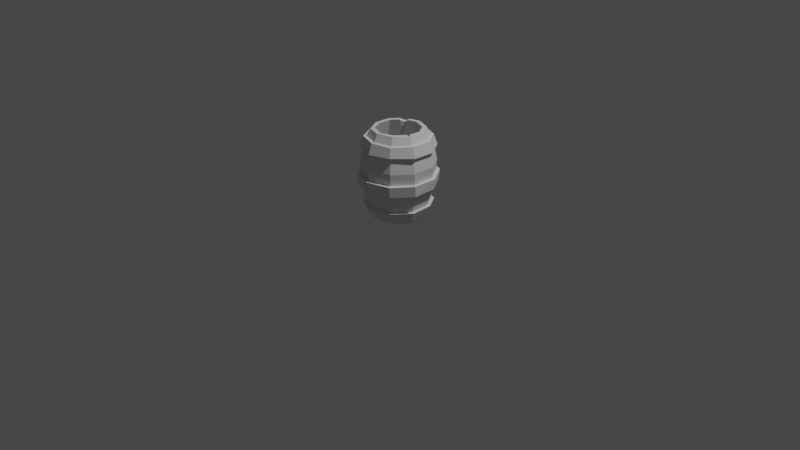 # Source: Barrel.blend  (saved by Blender 3.1.7; exported with 4.5.12 LTS)
import bpy
from mathutils import Matrix  # noqa: F401  (used for matrix-valued properties, if any)

bpy.ops.wm.read_factory_settings(use_empty=True)
scene = bpy.context.scene
scene.name = 'Scene'

# ---- collections
col_collection = bpy.data.collections.new('Collection'); scene.collection.children.link(col_collection)

# ---- world
world_world = bpy.data.worlds.new('World'); scene.world = world_world
world_world.use_nodes = True; world_world.node_tree.nodes.clear()
_N = world_world.node_tree.nodes; _L = world_world.node_tree.links
n0 = _N.new('ShaderNodeOutputWorld'); n0.name = 'World Output'; n0.location = (300, 300)
n1 = _N.new('ShaderNodeBackground'); n1.name = 'Background'; n1.location = (10, 300)
n1.inputs[0].default_value = (0.05088, 0.05088, 0.05088, 1.0)
_L.new(n1.outputs[0], n0.inputs[0])
n0.is_active_output = True
world_world.color = (0.05088, 0.05088, 0.05088)
world_world.use_sun_shadow = False
world_world.sun_shadow_jitter_overblur = 0.0

# ---- cameras
cam_camera = bpy.data.cameras.new('Camera')
cam_camera.clip_end = 100.0
cam_camera.ortho_scale = 7.314

# ---- lights
light_light = bpy.data.lights.new('Light', 'POINT')
light_light.transmission_factor = 0.0
light_light.energy = 1000.0
light_light.shadow_soft_size = 0.1
light_light.shadow_maximum_resolution = 0.006
light_light.use_absolute_resolution = True

# ---- meshes
me_cylinder_002 = bpy.data.meshes.new('Cylinder.002')
me_cylinder_002.from_pydata([(0.01124, 0.2169, -0.4525), (0.01144, 0.2298, 0.4731), (0.1396, 0.1752, -0.4531), (0.1474, 0.1856, 0.4737), (0.2182, 0.06698, -0.4535), (0.2182, -0.06677, -0.4535), (0.2307, -0.07076, 0.4741), (0.1396, -0.175, -0.4531), (0.1474, -0.1854, 0.4737), (0.01144, -0.2296, 0.4731), (-0.1244, -0.1805, -0.4619), (-0.2052, -0.06927, -0.4615), (-0.2179, -0.07339, 0.4826), (-0.2052, 0.06948, -0.4615), (-0.2196, 0.07261, 0.4798), (-0.1244, 0.1807, -0.4619), (-0.1323, 0.1915, 0.483), (-0.2006, -0.2875, 0.402), (-0.223, -0.3183, 0.2903), (0.01434, 0.3812, 0.124), (-0.2456, -0.3347, 0.007203), (-0.2336, -0.3328, -0.1081), (0.2383, 0.3084, 0.124), (-0.2019, -0.2949, -0.3095), (-0.1811, -0.2606, -0.4161), (-0.3302, -0.1098, 0.3946), (0.3768, 0.1179, 0.124), (-0.3623, -0.1121, 0.2962), (-0.3947, -0.1308, 0.004734), (-0.383, -0.127, -0.1081), (0.3768, -0.1177, 0.124), (-0.3425, -0.1139, -0.3065), (-0.2982, -0.09947, -0.4161), (-0.3298, 0.1099, 0.402), (0.2383, -0.3082, 0.124), (-0.366, 0.1217, 0.2903), (-0.3941, 0.1288, 0.005873), (-0.383, 0.1272, -0.1081), (0.01434, -0.381, 0.124), (-0.3425, 0.1141, -0.3065), (-0.2982, 0.09968, -0.4161), (0.01436, 0.3821, 0.2824), (-0.2249, -0.3142, 0.1283), (0.01239, 0.3452, 0.3866), (-0.2006, 0.2877, 0.402), (-0.2226, 0.3184, 0.2962), (-0.3654, -0.1213, 0.1269), (0.01391, 0.3984, -0.1017), (0.01721, 0.4143, 0.005242), (-0.2412, 0.3434, 0.008558), (-0.3654, 0.1215, 0.1269), (-0.2336, 0.333, -0.1081), (0.01324, 0.3117, -0.4091), (0.01398, 0.3582, -0.2991), (-0.2227, 0.318, 0.1269), (-0.2085, 0.2985, -0.3065), (-0.1811, 0.2608, -0.4161), (0.01345, 0.3253, -0.2991), (0.01278, 0.2831, -0.4091), (0.01422, 0.3739, 0.01142), (0.01404, 0.3624, -0.1052), (0.01325, 0.3126, 0.3945), (0.01379, 0.347, 0.2824), (0.2177, 0.2808, 0.2824), (0.1969, 0.2529, 0.3945), (0.227, 0.2932, -0.1052), (0.2339, 0.3025, 0.01142), (0.1791, 0.2291, -0.4091), (0.2046, 0.2632, -0.2991), (0.3437, 0.1073, 0.2824), (0.3104, 0.09667, 0.3945), (0.3586, 0.112, -0.1052), (0.3697, 0.1156, 0.01142), (0.2819, 0.08756, -0.4091), (0.3227, 0.1006, -0.2991), (0.3437, -0.1071, 0.2824), (0.3104, -0.09646, 0.3945), (0.3586, -0.1118, -0.1052), (0.3697, -0.1154, 0.01142), (0.2819, -0.08735, -0.4091), (0.3227, -0.1004, -0.2991), (0.2177, -0.2806, 0.2824), (0.1969, -0.2527, 0.3945), (0.227, -0.293, -0.1052), (0.2351, -0.3025, 0.01541), (0.1768, -0.2309, -0.4064), (0.2033, -0.2625, -0.3029), (0.01379, -0.3468, 0.2824), (0.01325, -0.3124, 0.3945), (0.01404, -0.3622, -0.1052), (0.01974, -0.3712, 0.006417), (0.01278, -0.2829, -0.4091), (0.01345, -0.3251, -0.2991), (-0.2018, -0.2891, 0.2903), (-0.1815, -0.2611, 0.402), (-0.2114, -0.3022, -0.1081), (-0.2183, -0.3117, 0.008558), (-0.1638, -0.2367, -0.4161), (-0.1887, -0.2709, -0.3065), (-0.3317, -0.1104, 0.2903), (-0.2988, -0.09966, 0.402), (-0.3471, -0.1154, -0.1081), (-0.3583, -0.119, 0.008558), (-0.2701, -0.09034, -0.4161), (-0.3104, -0.1034, -0.3065), (-0.3317, 0.1106, 0.2903), (-0.2988, 0.09987, 0.402), (-0.3471, 0.1156, -0.1081), (-0.3574, 0.1195, 0.003079), (-0.2701, 0.09055, -0.4161), (-0.3104, 0.1036, -0.3065), (-0.2018, 0.2893, 0.2903), (-0.1815, 0.2613, 0.402), (-0.2114, 0.3024, -0.1081), (-0.2183, 0.3119, 0.008558), (-0.1638, 0.2369, -0.4161), (-0.1887, 0.2712, -0.3065), (0.01324, -0.3115, -0.4091), (0.01398, -0.358, -0.2991), (0.01463, -0.3987, -0.1052), (0.01458, -0.4104, 0.006655), (0.01436, -0.3818, 0.2824), (0.01376, -0.3439, 0.3945), (0.1967, -0.2526, -0.4063), (0.2219, -0.2885, -0.3064), (0.2435, -0.3245, -0.1024), (0.2567, -0.3329, 0.01142), (0.2389, -0.3089, 0.2824), (0.216, -0.2782, 0.3945), (0.3096, -0.09618, -0.4091), (0.3545, -0.1105, -0.2991), (0.3939, -0.1231, -0.1052), (0.4062, -0.1271, 0.01142), (0.3776, -0.1179, 0.2824), (0.341, -0.1062, 0.3945), (0.3096, 0.09639, -0.4091), (0.3545, 0.1107, -0.2991), (0.3939, 0.1233, -0.1052), (0.4062, 0.1273, 0.01142), (0.3776, 0.1181, 0.2824), (0.341, 0.1064, 0.3945), (0.1964, 0.2522, -0.4091), (0.2209, 0.2844, -0.3002), (0.2491, 0.3228, -0.1052), (0.2567, 0.3331, 0.01142), (0.2389, 0.3091, 0.2824), (0.216, 0.2784, 0.3945), (0.01374, 0.3438, -0.2022), (0.2158, 0.2782, -0.2022), (-0.2, 0.2868, -0.2073), (0.3407, 0.1063, -0.2022), (0.3407, -0.1061, -0.2022), (0.2158, -0.278, -0.2022), (0.01374, -0.3436, -0.2022), (-0.2, -0.2866, -0.2073), (-0.3288, -0.1094, -0.2073), (-0.3288, 0.1096, -0.2073), (0.01243, 0.2613, -0.4525), (0.1659, 0.2114, -0.4525), (0.1737, 0.2219, 0.4731), (0.01264, 0.2742, 0.4731), (0.2608, 0.08081, -0.4525), (0.2608, -0.0806, -0.4525), (0.2733, -0.0846, 0.4731), (0.1659, -0.2112, -0.4525), (0.1737, -0.2216, 0.4731), (0.01264, -0.274, 0.4731), (-0.15, -0.2177, -0.4625), (-0.2478, -0.08311, -0.4625), (-0.2605, -0.08722, 0.4836), (-0.2478, 0.08331, -0.4625), (-0.2605, 0.08743, 0.4836), (-0.15, 0.2179, -0.4625), (-0.1604, 0.2288, 0.4746), (0.01094, 0.1978, -0.4118), (0.128, 0.1598, -0.4123), (0.1541, 0.1945, -0.3965), (0.01161, 0.2408, -0.3971), (0.1997, 0.06109, -0.4127), (0.2414, 0.07435, -0.3961), (0.1997, -0.06089, -0.4127), (0.2414, -0.07414, -0.3961), (0.128, -0.1596, -0.4123), (0.1541, -0.1943, -0.3965), (0.01094, -0.1976, -0.4118), (0.01161, -0.2405, -0.3971), (-0.1128, -0.1646, -0.4204), (-0.1389, -0.2004, -0.3868), (-0.1865, -0.06317, -0.42), (-0.2287, -0.07689, -0.3872), (-0.1865, 0.06338, -0.42), (-0.2287, 0.0771, -0.3872), (-0.1128, 0.1648, -0.4204), (-0.1389, 0.2006, -0.3868), (0.3256, -0.1009, 0.03768), (0.2068, -0.2644, 0.03714), (-0.314, -0.1047, 0.04984), (-0.314, 0.1049, 0.04984), (0.01295, 0.3276, 0.03632), (0.2068, 0.2646, 0.03714), (0.01295, -0.3274, 0.03632), (-0.1919, 0.2729, 0.0504), (0.3256, 0.1011, 0.03768), (-0.1919, -0.2727, 0.0504), (0.3059, -0.09466, -0.1795), (-0.2941, -0.09818, -0.1681), (0.01264, 0.3073, -0.1808), (0.1945, -0.248, -0.18), (-0.2941, 0.09838, -0.1681), (0.1945, 0.2482, -0.18), (0.01264, -0.3071, -0.1808), (-0.1795, 0.256, -0.1676), (0.3059, 0.09487, -0.1795), (-0.1795, -0.2558, -0.1676), (0.1915, -0.244, 0.255), (-0.2892, 0.09681, 0.2668), (0.1915, 0.2442, 0.255), (0.01256, -0.3022, 0.2543), (-0.1765, 0.2519, 0.2673), (0.3011, 0.09335, 0.2555), (-0.1765, -0.2517, 0.2673), (0.3011, -0.09315, 0.2555), (-0.2892, -0.0966, 0.2668), (0.01256, 0.3024, 0.2543), (0.2307, 0.01842, 0.4741), (0.1999, 0.1135, 0.4739), (0.2501, 0.07715, 0.4398), (0.2424, 0.1273, 0.4731), (0.2733, 0.03225, 0.4731), (0.2904, 0.09024, 0.4411), (-0.143, -0.1765, 0.4829), (-0.1147, -0.196, 0.4818), (-0.1356, -0.1958, 0.4667), (-0.1402, -0.2332, 0.4825), (-0.1736, -0.2049, 0.4836), (-0.1623, -0.2347, 0.4681), (0.02585, -0.2119, -0.4526), (-0.003574, -0.2127, -0.4536), (0.01114, -0.2104, -0.4392), (-0.002387, -0.2571, -0.4534), (0.02704, -0.2563, -0.4525), (0.01254, -0.2677, -0.4394)], [], [(54, 111, 62, 19), (22, 63, 69, 26), (26, 69, 75, 30), (30, 75, 81, 34), (34, 81, 87, 38), (38, 87, 93, 42), (42, 93, 99, 46), (46, 99, 105, 50), (11, 13, 190, 188), (50, 105, 111, 54), (19, 62, 63, 22), (5, 7, 182, 180), (147, 60, 65, 148), (59, 19, 22, 66), (112, 173, 160, 61), (70, 229, 228, 163, 76), (55, 53, 52, 56), (170, 109, 115, 172), (156, 107, 113, 149), (108, 50, 54, 114), (106, 171, 173, 112), (168, 103, 109, 170), (155, 101, 107, 156), (102, 46, 50, 108), (100, 169, 171, 106), (167, 97, 103, 168), (154, 95, 101, 155), (96, 42, 46, 102), (153, 89, 95, 154), (90, 38, 42, 96), (94, 235, 234, 169, 100), (239, 241, 91, 97, 167), (152, 83, 89, 153), (84, 34, 38, 90), (82, 165, 166, 88), (162, 79, 85, 164), (151, 77, 83, 152), (78, 30, 34, 84), (76, 163, 165, 82), (161, 73, 79, 162), (150, 71, 77, 151), (72, 26, 30, 78), (158, 67, 73, 161), (148, 65, 71, 150), (66, 22, 26, 72), (172, 115, 58, 157), (149, 113, 60, 147), (114, 54, 19, 59), (61, 160, 159, 64), (111, 105, 35, 45), (88, 94, 17, 122), (106, 112, 44, 33), (77, 71, 137, 131), (95, 89, 119, 21), (72, 78, 132, 138), (113, 107, 37, 51), (90, 96, 20, 120), (108, 114, 49, 36), (79, 73, 135, 129), (97, 91, 117, 24), (74, 80, 130, 136), (115, 109, 40, 56), (92, 98, 23, 118), (110, 116, 55, 39), (81, 75, 133, 127), (99, 93, 18, 27), (76, 82, 128, 134), (62, 111, 45, 41), (94, 100, 25, 17), (63, 62, 41, 145), (83, 77, 131, 125), (61, 64, 146, 43), (112, 61, 43, 44), (101, 95, 21, 29), (78, 84, 126, 132), (65, 60, 47, 143), (96, 102, 28, 20), (59, 66, 144, 48), (60, 113, 51, 47), (157, 58, 67, 158), (49, 48, 47, 51), (44, 43, 41, 45), (39, 55, 56, 40), (36, 49, 51, 37), (33, 44, 45, 35), (31, 39, 40, 32), (28, 36, 37, 29), (25, 33, 35, 27), (23, 31, 32, 24), (20, 28, 29, 21), (17, 25, 27, 18), (118, 23, 24, 117), (120, 20, 21, 119), (122, 17, 18, 121), (124, 118, 117, 123), (126, 120, 119, 125), (128, 122, 121, 127), (130, 124, 123, 129), (132, 126, 125, 131), (134, 128, 127, 133), (136, 130, 129, 135), (138, 132, 131, 137), (140, 134, 133, 139), (142, 136, 135, 141), (144, 138, 137, 143), (146, 140, 139, 145), (53, 142, 141, 52), (48, 144, 143, 47), (43, 146, 145, 41), (70, 76, 134, 140), (93, 87, 121, 18), (75, 69, 139, 133), (104, 110, 39, 31), (86, 92, 118, 124), (109, 103, 32, 40), (68, 74, 136, 142), (91, 85, 123, 117), (73, 67, 141, 135), (102, 108, 36, 28), (84, 90, 120, 126), (107, 101, 29, 37), (66, 72, 138, 144), (89, 83, 125, 119), (116, 57, 53, 55), (71, 65, 143, 137), (100, 106, 33, 25), (82, 88, 122, 128), (105, 99, 27, 35), (58, 115, 56, 52), (64, 70, 140, 146), (87, 81, 127, 121), (69, 63, 145, 139), (98, 104, 31, 23), (114, 59, 48, 49), (57, 68, 142, 53), (80, 86, 124, 130), (103, 97, 24, 32), (67, 58, 52, 141), (85, 79, 129, 123), (116, 149, 147, 57), (68, 148, 150, 74), (74, 150, 151, 80), (80, 151, 152, 86), (86, 152, 153, 92), (92, 153, 154, 98), (98, 154, 155, 104), (104, 155, 156, 110), (110, 156, 149, 116), (57, 147, 148, 68), (2, 0, 157, 158), (1, 3, 159, 160), (4, 2, 158, 161), (6, 224, 226, 219, 221), (5, 4, 161, 162), (3, 225, 227, 159), (7, 5, 162, 164), (6, 8, 165, 163), (238, 237, 10, 186, 184), (8, 9, 166, 165), (164, 85, 91, 241, 240), (12, 230, 232, 220, 222), (11, 10, 167, 168), (9, 231, 233, 166), (13, 11, 168, 170), (12, 14, 171, 169), (15, 13, 170, 172), (14, 16, 173, 171), (0, 15, 172, 157), (16, 1, 160, 173), (176, 177, 193, 191, 189, 187, 185, 183, 181, 179), (174, 175, 178, 180, 182, 184, 186, 188, 190, 192), (207, 204, 181, 183), (0, 2, 175, 174), (208, 205, 189, 191), (236, 7, 164, 240), (209, 206, 177, 176), (13, 15, 192, 190), (210, 207, 183, 185), (2, 4, 178, 175), (211, 208, 191, 193), (10, 237, 239, 167), (212, 209, 176, 179), (15, 0, 174, 192), (213, 210, 185, 187), (4, 5, 180, 178), (206, 211, 193, 177), (10, 11, 188, 186), (204, 212, 179, 181), (205, 213, 187, 189), (222, 220, 203, 196), (221, 219, 202, 194), (223, 218, 201, 198), (220, 217, 200, 203), (219, 216, 199, 202), (218, 215, 197, 201), (217, 214, 195, 200), (216, 223, 198, 199), (215, 222, 196, 197), (214, 221, 194, 195), (196, 203, 213, 205), (194, 202, 212, 204), (198, 201, 211, 206), (203, 200, 210, 213), (202, 199, 209, 212), (201, 197, 208, 211), (200, 195, 207, 210), (199, 198, 206, 209), (197, 196, 205, 208), (195, 194, 204, 207), (8, 6, 221, 214), (14, 12, 222, 215), (3, 1, 223, 216), (9, 8, 214, 217), (16, 14, 215, 218), (224, 6, 163, 228), (230, 12, 169, 234), (1, 16, 218, 223), (64, 159, 227, 229, 70), (88, 166, 233, 235, 94), (226, 224, 228, 229), (225, 226, 229, 227), (226, 225, 3, 216, 219), (232, 230, 234, 235), (231, 232, 235, 233), (232, 231, 9, 217, 220), (7, 236, 238, 184, 182), (238, 236, 240, 241), (237, 238, 241, 239)])
_uv = me_cylinder_002.uv_layers.new(name='UVMap')
_uv.uv.foreach_set('vector', [0.1, 0.8, 0.1, 0.8737, -7.451e-08, 0.873, -7.451e-08, 0.8, 0.9, 0.8, 0.9, 0.873, 0.8, 0.873, 0.8, 0.8, 0.8, 0.8, 0.8, 0.873, 0.7, 0.873, 0.7, 0.8, 0.7, 0.8, 0.7, 0.873, 0.6, 0.873, 0.6, 0.8, 0.6, 0.8, 0.6, 0.873, 0.5, 0.873, 0.5, 0.8, 0.5, 0.8, 0.5, 0.873, 0.4, 0.8737, 0.4, 0.8, 0.4, 0.8, 0.4, 0.8737, 0.3, 0.8737, 0.3, 0.8, 0.3, 0.8, 0.3, 0.8737, 0.2, 0.8737, 0.2, 0.8, 0.5596, 0.1881, 0.5596, 0.3119, 0.5596, 0.3119, 0.5596, 0.1881, 0.2, 0.8, 0.2, 0.8737, 0.1, 0.8737, 0.1, 0.8, 1.0, 0.8, 1.0, 0.873, 0.9, 0.873, 0.9, 0.8, 0.9395, 0.1886, 0.8674, 0.08919, 0.8674, 0.08919, 0.9395, 0.1886, 1.0, 0.65, 1.0, 0.679, 0.9, 0.679, 0.9, 0.65, 1.0, 0.7287, 1.0, 0.8, 0.9, 0.8, 0.9, 0.7287, 0.1, 0.9395, 0.1, 1.0, -7.451e-08, 1.0, -7.451e-08, 0.9405, 0.8, 0.9405, 0.8, 0.9661, 0.769, 1.0, 0.7, 1.0, 0.7, 0.9405, 0.1, 0.6206, -7.451e-08, 0.621, -7.451e-08, 0.5454, 0.1, 0.5471, 0.2, 0.5, 0.2, 0.5471, 0.1, 0.5471, 0.1, 0.5, 0.2, 0.65, 0.2, 0.6794, 0.1, 0.6794, 0.1, 0.65, 0.2, 0.7279, 0.2, 0.8, 0.1, 0.8, 0.1, 0.7279, 0.2, 0.9395, 0.2, 1.0, 0.1, 1.0, 0.1, 0.9395, 0.3, 0.5, 0.3, 0.5471, 0.2, 0.5471, 0.2, 0.5, 0.3, 0.65, 0.3, 0.6794, 0.2, 0.6794, 0.2, 0.65, 0.3, 0.7279, 0.3, 0.8, 0.2, 0.8, 0.2, 0.7279, 0.3, 0.9395, 0.3, 1.0, 0.2, 1.0, 0.2, 0.9395, 0.4, 0.5, 0.4, 0.5471, 0.3, 0.5471, 0.3, 0.5, 0.4, 0.65, 0.4, 0.6794, 0.3, 0.6794, 0.3, 0.65, 0.4, 0.7279, 0.4, 0.8, 0.3, 0.8, 0.3, 0.7279, 0.5, 0.65, 0.5, 0.679, 0.4, 0.6794, 0.4, 0.65, 0.5, 0.7287, 0.5, 0.8, 0.4, 0.8, 0.4, 0.7279, 0.4, 0.9395, 0.4, 0.9886, 0.3895, 1.0, 0.3, 1.0, 0.3, 0.9395, 0.4909, 0.5, 0.5, 0.5138, 0.5, 0.5454, 0.4, 0.5471, 0.4, 0.5, 0.6, 0.65, 0.6, 0.679, 0.5, 0.679, 0.5, 0.65, 0.6, 0.7287, 0.6, 0.8, 0.5, 0.8, 0.5, 0.7287, 0.6, 0.9405, 0.6, 1.0, 0.5, 1.0, 0.5, 0.9405, 0.7, 0.5, 0.7, 0.5454, 0.6, 0.5454, 0.6, 0.5, 0.7, 0.65, 0.7, 0.679, 0.6, 0.679, 0.6, 0.65, 0.7, 0.7287, 0.7, 0.8, 0.6, 0.8, 0.6, 0.7287, 0.7, 0.9405, 0.7, 1.0, 0.6, 1.0, 0.6, 0.9405, 0.8, 0.5, 0.8, 0.5454, 0.7, 0.5454, 0.7, 0.5, 0.8, 0.65, 0.8, 0.679, 0.7, 0.679, 0.7, 0.65, 0.8, 0.7287, 0.8, 0.8, 0.7, 0.8, 0.7, 0.7287, 0.9, 0.5, 0.9, 0.5454, 0.8, 0.5454, 0.8, 0.5, 0.9, 0.65, 0.9, 0.679, 0.8, 0.679, 0.8, 0.65, 0.9, 0.7287, 0.9, 0.8, 0.8, 0.8, 0.8, 0.7287, 0.1, 0.5, 0.1, 0.5471, -7.451e-08, 0.5454, -7.451e-08, 0.5, 0.1, 0.65, 0.1, 0.6794, -7.451e-08, 0.679, -7.451e-08, 0.65, 0.1, 0.7279, 0.1, 0.8, -7.451e-08, 0.8, -7.451e-08, 0.7287, 1.0, 0.9405, 1.0, 1.0, 0.9, 1.0, 0.9, 0.9405, 0.1, 0.8737, 0.2, 0.8737, 0.2, 0.8737, 0.1, 0.8737, 0.5, 0.9405, 0.4, 0.9395, 0.4, 0.9395, 0.5, 0.9405, 0.2, 0.9395, 0.1, 0.9395, 0.1, 0.9395, 0.2, 0.9395, 0.7, 0.679, 0.8, 0.679, 0.8, 0.679, 0.7, 0.679, 0.4, 0.6794, 0.5, 0.679, 0.5, 0.679, 0.4, 0.6794, 0.8, 0.7287, 0.7, 0.7287, 0.7, 0.7287, 0.8, 0.7287, 0.1, 0.6794, 0.2, 0.6794, 0.2, 0.6794, 0.1, 0.6794, 0.5, 0.7287, 0.4, 0.7279, 0.4, 0.7279, 0.5, 0.7287, 0.2, 0.7279, 0.1, 0.7279, 0.1, 0.7279, 0.2, 0.7279, 0.7, 0.5454, 0.8, 0.5454, 0.8, 0.5454, 0.7, 0.5454, 0.4, 0.5471, 0.5, 0.5454, 0.5, 0.5454, 0.4, 0.5471, 0.8, 0.621, 0.7, 0.621, 0.7, 0.621, 0.8, 0.621, 0.1, 0.5471, 0.2, 0.5471, 0.2, 0.5471, 0.1, 0.5471, 0.5, 0.621, 0.4, 0.6206, 0.4, 0.6206, 0.5, 0.621, 0.2, 0.6206, 0.1, 0.6206, 0.1, 0.6206, 0.2, 0.6206, 0.6, 0.873, 0.7, 0.873, 0.7, 0.873, 0.6, 0.873, 0.3, 0.8737, 0.4, 0.8737, 0.4, 0.8737, 0.3, 0.8737, 0.7, 0.9405, 0.6, 0.9405, 0.6, 0.9405, 0.7, 0.9405, -7.451e-08, 0.873, 0.1, 0.8737, 0.1, 0.8737, -7.451e-08, 0.873, 0.4, 0.9395, 0.3, 0.9395, 0.3, 0.9395, 0.4, 0.9395, 0.9, 0.873, 1.0, 0.873, 1.0, 0.873, 0.9, 0.873, 0.6, 0.679, 0.7, 0.679, 0.7, 0.679, 0.6, 0.679, 1.0, 0.9405, 0.9, 0.9405, 0.9, 0.9405, 1.0, 0.9405, 0.1, 0.9395, -7.451e-08, 0.9405, -7.451e-08, 0.9405, 0.1, 0.9395, 0.3, 0.6794, 0.4, 0.6794, 0.4, 0.6794, 0.3, 0.6794, 0.7, 0.7287, 0.6, 0.7287, 0.6, 0.7287, 0.7, 0.7287, 0.9, 0.679, 1.0, 0.679, 1.0, 0.679, 0.9, 0.679, 0.4, 0.7279, 0.3, 0.7279, 0.3, 0.7279, 0.4, 0.7279, 1.0, 0.7287, 0.9, 0.7287, 0.9, 0.7287, 1.0, 0.7287, -7.451e-08, 0.679, 0.1, 0.6794, 0.1, 0.6794, -7.451e-08, 0.679, 1.0, 0.5, 1.0, 0.5454, 0.9, 0.5454, 0.9, 0.5, 0.1, 0.7279, -7.451e-08, 0.7287, -7.451e-08, 0.679, 0.1, 0.6794, 0.1, 0.9395, -7.451e-08, 0.9405, -7.451e-08, 0.873, 0.1, 0.8737, 0.2, 0.6206, 0.1, 0.6206, 0.1, 0.5471, 0.2, 0.5471, 0.2, 0.7279, 0.1, 0.7279, 0.1, 0.6794, 0.2, 0.6794, 0.2, 0.9395, 0.1, 0.9395, 0.1, 0.8737, 0.2, 0.8737, 0.3, 0.6206, 0.2, 0.6206, 0.2, 0.5471, 0.3, 0.5471, 0.3, 0.7279, 0.2, 0.7279, 0.2, 0.6794, 0.3, 0.6794, 0.3, 0.9395, 0.2, 0.9395, 0.2, 0.8737, 0.3, 0.8737, 0.4, 0.6206, 0.3, 0.6206, 0.3, 0.5471, 0.4, 0.5471, 0.4, 0.7279, 0.3, 0.7279, 0.3, 0.6794, 0.4, 0.6794, 0.4, 0.9395, 0.3, 0.9395, 0.3, 0.8737, 0.4, 0.8737, 0.5, 0.621, 0.4, 0.6206, 0.4, 0.5471, 0.5, 0.5454, 0.5, 0.7287, 0.4, 0.7279, 0.4, 0.6794, 0.5, 0.679, 0.5, 0.9405, 0.4, 0.9395, 0.4, 0.8737, 0.5, 0.873, 0.6, 0.621, 0.5, 0.621, 0.5, 0.5454, 0.6, 0.5454, 0.6, 0.7287, 0.5, 0.7287, 0.5, 0.679, 0.6, 0.679, 0.6, 0.9405, 0.5, 0.9405, 0.5, 0.873, 0.6, 0.873, 0.7, 0.621, 0.6, 0.621, 0.6, 0.5454, 0.7, 0.5454, 0.7, 0.7287, 0.6, 0.7287, 0.6, 0.679, 0.7, 0.679, 0.7, 0.9405, 0.6, 0.9405, 0.6, 0.873, 0.7, 0.873, 0.8, 0.621, 0.7, 0.621, 0.7, 0.5454, 0.8, 0.5454, 0.8, 0.7287, 0.7, 0.7287, 0.7, 0.679, 0.8, 0.679, 0.8, 0.9405, 0.7, 0.9405, 0.7, 0.873, 0.8, 0.873, 0.9, 0.621, 0.8, 0.621, 0.8, 0.5454, 0.9, 0.5454, 0.9, 0.7287, 0.8, 0.7287, 0.8, 0.679, 0.9, 0.679, 0.9, 0.9405, 0.8, 0.9405, 0.8, 0.873, 0.9, 0.873, 1.0, 0.621, 0.9, 0.621, 0.9, 0.5454, 1.0, 0.5454, 1.0, 0.7287, 0.9, 0.7287, 0.9, 0.679, 1.0, 0.679, 1.0, 0.9405, 0.9, 0.9405, 0.9, 0.873, 1.0, 0.873, 0.8, 0.9405, 0.7, 0.9405, 0.7, 0.9405, 0.8, 0.9405, 0.4, 0.8737, 0.5, 0.873, 0.5, 0.873, 0.4, 0.8737, 0.7, 0.873, 0.8, 0.873, 0.8, 0.873, 0.7, 0.873, 0.3, 0.6206, 0.2, 0.6206, 0.2, 0.6206, 0.3, 0.6206, 0.6, 0.621, 0.5, 0.621, 0.5, 0.621, 0.6, 0.621, 0.2, 0.5471, 0.3, 0.5471, 0.3, 0.5471, 0.2, 0.5471, 0.9, 0.621, 0.8, 0.621, 0.8, 0.621, 0.9, 0.621, 0.5, 0.5454, 0.6, 0.5454, 0.6, 0.5454, 0.5, 0.5454, 0.8, 0.5454, 0.9, 0.5454, 0.9, 0.5454, 0.8, 0.5454, 0.3, 0.7279, 0.2, 0.7279, 0.2, 0.7279, 0.3, 0.7279, 0.6, 0.7287, 0.5, 0.7287, 0.5, 0.7287, 0.6, 0.7287, 0.2, 0.6794, 0.3, 0.6794, 0.3, 0.6794, 0.2, 0.6794, 0.9, 0.7287, 0.8, 0.7287, 0.8, 0.7287, 0.9, 0.7287, 0.5, 0.679, 0.6, 0.679, 0.6, 0.679, 0.5, 0.679, 0.1, 0.6206, -7.451e-08, 0.621, -7.451e-08, 0.621, 0.1, 0.6206, 0.8, 0.679, 0.9, 0.679, 0.9, 0.679, 0.8, 0.679, 0.3, 0.9395, 0.2, 0.9395, 0.2, 0.9395, 0.3, 0.9395, 0.6, 0.9405, 0.5, 0.9405, 0.5, 0.9405, 0.6, 0.9405, 0.2, 0.8737, 0.3, 0.8737, 0.3, 0.8737, 0.2, 0.8737, -7.451e-08, 0.5454, 0.1, 0.5471, 0.1, 0.5471, -7.451e-08, 0.5454, 0.9, 0.9405, 0.8, 0.9405, 0.8, 0.9405, 0.9, 0.9405, 0.5, 0.873, 0.6, 0.873, 0.6, 0.873, 0.5, 0.873, 0.8, 0.873, 0.9, 0.873, 0.9, 0.873, 0.8, 0.873, 0.4, 0.6206, 0.3, 0.6206, 0.3, 0.6206, 0.4, 0.6206, 0.1, 0.7279, -7.451e-08, 0.7287, -7.451e-08, 0.7287, 0.1, 0.7279, 1.0, 0.621, 0.9, 0.621, 0.9, 0.621, 1.0, 0.621, 0.7, 0.621, 0.6, 0.621, 0.6, 0.621, 0.7, 0.621, 0.3, 0.5471, 0.4, 0.5471, 0.4, 0.5471, 0.3, 0.5471, 0.9, 0.5454, 1.0, 0.5454, 1.0, 0.5454, 0.9, 0.5454, 0.6, 0.5454, 0.7, 0.5454, 0.7, 0.5454, 0.6, 0.5454, 0.1, 0.6206, 0.1, 0.65, -7.451e-08, 0.65, -7.451e-08, 0.621, 0.9, 0.621, 0.9, 0.65, 0.8, 0.65, 0.8, 0.621, 0.8, 0.621, 0.8, 0.65, 0.7, 0.65, 0.7, 0.621, 0.7, 0.621, 0.7, 0.65, 0.6, 0.65, 0.6, 0.621, 0.6, 0.621, 0.6, 0.65, 0.5, 0.65, 0.5, 0.621, 0.5, 0.621, 0.5, 0.65, 0.4, 0.65, 0.4, 0.6206, 0.4, 0.6206, 0.4, 0.65, 0.3, 0.65, 0.3, 0.6206, 0.3, 0.6206, 0.3, 0.65, 0.2, 0.65, 0.2, 0.6206, 0.2, 0.6206, 0.2, 0.65, 0.1, 0.65, 0.1, 0.6206, 1.0, 0.621, 1.0, 0.65, 0.9, 0.65, 0.9, 0.621, 0.8674, 0.4108, 0.7504, 0.4486, 0.75, 0.49, 0.8911, 0.4442, 0.2503, 0.4505, 0.3685, 0.4124, 0.3911, 0.4442, 0.25, 0.49, 0.9395, 0.3114, 0.8674, 0.4108, 0.8911, 0.4442, 0.9783, 0.3242, 0.4414, 0.188, 0.4414, 0.266, 0.4414, 0.3133, 0.4414, 0.3177, 0.4414, 0.1823, 0.9395, 0.1886, 0.9395, 0.3114, 0.9783, 0.3242, 0.9783, 0.1758, 0.3685, 0.4124, 0.4144, 0.3492, 0.4512, 0.3614, 0.3911, 0.4442, 0.8674, 0.08919, 0.9395, 0.1886, 0.9783, 0.1758, 0.8911, 0.05584, 0.4414, 0.188, 0.3685, 0.08762, 0.3911, 0.05584, 0.4783, 0.1758, 0.7504, 0.05143, 0.7374, 0.05545, 0.6313, 0.08823, 0.6313, 0.08823, 0.7504, 0.05143, 0.3685, 0.08762, 0.2503, 0.04948, 0.25, 0.01, 0.3911, 0.05584, 0.6, 0.5, 0.6, 0.5454, 0.5, 0.5454, 0.5, 0.5138, 0.5095, 0.5, 0.05786, 0.1875, 0.1212, 0.09933, 0.1305, 0.08635, 0.1335, 0.08211, 0.05617, 0.1871, 0.5596, 0.1881, 0.6313, 0.08823, 0.6089, 0.05584, 0.5217, 0.1758, 0.2503, 0.04948, 0.145, 0.08214, 0.1235, 0.0511, 0.25, 0.01, 0.5596, 0.3119, 0.5596, 0.1881, 0.5217, 0.1758, 0.5217, 0.3242, 0.05786, 0.1875, 0.05786, 0.3125, 0.02175, 0.3242, 0.02175, 0.1758, 0.6313, 0.4118, 0.5596, 0.3119, 0.5217, 0.3242, 0.6089, 0.4442, 0.05786, 0.3125, 0.1303, 0.4133, 0.1089, 0.4442, 0.02175, 0.3242, 0.7504, 0.4486, 0.6313, 0.4118, 0.6089, 0.4442, 0.75, 0.49, 0.1303, 0.4133, 0.2503, 0.4505, 0.25, 0.49, 0.1089, 0.4442, 0.3685, 0.4124, 0.2503, 0.4505, 0.1303, 0.4133, 0.05786, 0.3125, 0.05786, 0.1875, 0.1303, 0.0867, 0.2503, 0.04948, 0.3685, 0.08762, 0.4414, 0.188, 0.4414, 0.312, 0.7504, 0.4486, 0.8674, 0.4108, 0.9395, 0.3114, 0.9395, 0.1886, 0.8674, 0.08919, 0.7504, 0.05143, 0.6313, 0.08823, 0.5596, 0.1881, 0.5596, 0.3119, 0.6313, 0.4118, 0.3685, 0.08762, 0.4414, 0.188, 0.4414, 0.188, 0.3685, 0.08762, 0.7504, 0.4486, 0.8674, 0.4108, 0.8674, 0.4108, 0.7504, 0.4486, 0.05786, 0.3125, 0.05786, 0.1875, 0.05786, 0.1875, 0.05786, 0.3125, 0.7637, 0.05573, 0.8674, 0.08919, 0.8911, 0.05584, 0.7634, 0.01436, 0.3685, 0.4124, 0.2503, 0.4505, 0.2503, 0.4505, 0.3685, 0.4124, 0.5596, 0.3119, 0.6313, 0.4118, 0.6313, 0.4118, 0.5596, 0.3119, 0.2503, 0.04948, 0.3685, 0.08762, 0.3685, 0.08762, 0.2503, 0.04948, 0.8674, 0.4108, 0.9395, 0.3114, 0.9395, 0.3114, 0.8674, 0.4108, 0.1303, 0.4133, 0.05786, 0.3125, 0.05786, 0.3125, 0.1303, 0.4133, 0.6313, 0.08823, 0.7374, 0.05545, 0.7371, 0.01418, 0.6089, 0.05584, 0.4414, 0.312, 0.3685, 0.4124, 0.3685, 0.4124, 0.4414, 0.312, 0.6313, 0.4118, 0.7504, 0.4486, 0.7504, 0.4486, 0.6313, 0.4118, 0.1303, 0.0867, 0.2503, 0.04948, 0.2503, 0.04948, 0.1303, 0.0867, 0.9395, 0.3114, 0.9395, 0.1886, 0.9395, 0.1886, 0.9395, 0.3114, 0.2503, 0.4505, 0.1303, 0.4133, 0.1303, 0.4133, 0.2503, 0.4505, 0.6313, 0.08823, 0.5596, 0.1881, 0.5596, 0.1881, 0.6313, 0.08823, 0.4414, 0.188, 0.4414, 0.312, 0.4414, 0.312, 0.4414, 0.188, 0.05786, 0.1875, 0.1303, 0.0867, 0.1303, 0.0867, 0.05786, 0.1875, 0.05617, 0.1871, 0.1335, 0.08211, 0.1303, 0.0867, 0.05786, 0.1875, 0.4414, 0.1823, 0.4414, 0.3177, 0.4414, 0.312, 0.4414, 0.188, 0.2548, 0.4519, 0.1335, 0.4179, 0.1303, 0.4133, 0.2503, 0.4505, 0.1335, 0.08211, 0.2548, 0.04811, 0.2503, 0.04948, 0.1303, 0.0867, 0.4414, 0.3177, 0.3653, 0.4168, 0.3685, 0.4124, 0.4414, 0.312, 0.1335, 0.4179, 0.05617, 0.3129, 0.05786, 0.3125, 0.1303, 0.4133, 0.2548, 0.04811, 0.3653, 0.08323, 0.3685, 0.08762, 0.2503, 0.04948, 0.3653, 0.4168, 0.2548, 0.4519, 0.2503, 0.4505, 0.3685, 0.4124, 0.05617, 0.3129, 0.05617, 0.1871, 0.05786, 0.1875, 0.05786, 0.3125, 0.3653, 0.08323, 0.4414, 0.1823, 0.4414, 0.188, 0.3685, 0.08762, 0.05786, 0.1875, 0.1303, 0.0867, 0.1303, 0.0867, 0.05786, 0.1875, 0.4414, 0.188, 0.4414, 0.312, 0.4414, 0.312, 0.4414, 0.188, 0.2503, 0.4505, 0.1303, 0.4133, 0.1303, 0.4133, 0.2503, 0.4505, 0.1303, 0.0867, 0.2503, 0.04948, 0.2503, 0.04948, 0.1303, 0.0867, 0.4414, 0.312, 0.3685, 0.4124, 0.3685, 0.4124, 0.4414, 0.312, 0.1303, 0.4133, 0.05786, 0.3125, 0.05786, 0.3125, 0.1303, 0.4133, 0.2503, 0.04948, 0.3685, 0.08762, 0.3685, 0.08762, 0.2503, 0.04948, 0.3685, 0.4124, 0.2503, 0.4505, 0.2503, 0.4505, 0.3685, 0.4124, 0.05786, 0.3125, 0.05786, 0.1875, 0.05786, 0.1875, 0.05786, 0.3125, 0.3685, 0.08762, 0.4414, 0.188, 0.4414, 0.188, 0.3685, 0.08762, 0.3685, 0.08762, 0.4414, 0.188, 0.4414, 0.1823, 0.3653, 0.08323, 0.05786, 0.3125, 0.05786, 0.1875, 0.05617, 0.1871, 0.05617, 0.3129, 0.3685, 0.4124, 0.2503, 0.4505, 0.2548, 0.4519, 0.3653, 0.4168, 0.2503, 0.04948, 0.3685, 0.08762, 0.3653, 0.08323, 0.2548, 0.04811, 0.1303, 0.4133, 0.05786, 0.3125, 0.05617, 0.3129, 0.1335, 0.4179, 0.4414, 0.266, 0.4414, 0.188, 0.4783, 0.1758, 0.4783, 0.2781, 0.1212, 0.09933, 0.05786, 0.1875, 0.02175, 0.1758, 0.09981, 0.06839, 0.2503, 0.4505, 0.1303, 0.4133, 0.1335, 0.4179, 0.2548, 0.4519, 0.9, 0.9405, 0.9, 1.0, 0.831, 1.0, 0.8, 0.9661, 0.8, 0.9405, 0.5, 0.9405, 0.5, 1.0, 0.4103, 1.0, 0.4, 0.9886, 0.4, 0.9395, 0.4414, 0.3133, 0.4414, 0.266, 0.769, 1.0, 0.8, 0.9661, 0.4144, 0.3492, 0.4414, 0.3133, 0.8, 0.9661, 0.4512, 0.3614, 0.4414, 0.3133, 0.4144, 0.3492, 0.3685, 0.4124, 0.3653, 0.4168, 0.4414, 0.3177, 0.1305, 0.08635, 0.1212, 0.09933, 0.3895, 1.0, 0.4, 0.9886, 0.145, 0.08214, 0.1305, 0.08635, 0.4, 0.9886, 0.1235, 0.0511, 0.1305, 0.08635, 0.145, 0.08214, 0.2503, 0.04948, 0.2548, 0.04811, 0.1335, 0.08211, 0.8674, 0.08919, 0.7637, 0.05573, 0.7504, 0.05143, 0.7504, 0.05143, 0.8674, 0.08919, 0.7504, 0.05143, 0.7637, 0.05573, 0.5095, 0.5, 0.5, 0.5138, 0.7374, 0.05545, 0.7504, 0.05143, 0.5, 0.5138, 0.7371, 0.01418])
me_cylinder_002.use_remesh_fix_poles = True
me_cylinder_002.use_remesh_preserve_attributes = False
me_cylinder_002.update()

# ---- objects
ob_light = bpy.data.objects.new('Light', light_light)
ob_camera = bpy.data.objects.new('Camera', cam_camera)
ob_cylinder_002 = bpy.data.objects.new('Cylinder.002', me_cylinder_002)

# ---- transforms, parenting, visibility, modifiers, constraints
ob_light.location = (3.376, 1.137, 7.355)
ob_light.rotation_euler = (0.6503, 0.05522, 1.866)
ob_light.lock_rotations_4d = False
ob_light.empty_display_type = 'ARROWS'
ob_light.color = (0.0, 0.0, 0.0, 0.0)
ob_light.lineart.crease_threshold = 0.0
ob_camera.location = (7.359, -6.926, 4.958)
ob_camera.rotation_euler = (1.109, 0.0, 0.8149)
ob_camera.lock_rotations_4d = False
ob_camera.empty_display_type = 'ARROWS'
ob_camera.color = (0.0, 0.0, 0.0, 0.0)
ob_camera.display_type = 'WIRE'
ob_camera.lineart.crease_threshold = 0.0
ob_cylinder_002.location = (-0.09391, 0.08, 0.4636)
ob_cylinder_002.rotation_euler = (0.0, -0.0, 1.852)
ob_cylinder_002.display_type = 'SOLID'

# ---- collection membership
col_collection.objects.link(ob_light)
col_collection.objects.link(ob_camera)
col_collection.objects.link(ob_cylinder_002)

# ---- scene / render settings (as saved in the file)
scene.camera = ob_camera
scene.frame_start = 1; scene.frame_end = 250; scene.frame_set(1)
scene.render.engine = 'CYCLES'
scene.cycles.sampling_pattern = 'TABULATED_SOBOL'
scene.cycles.use_light_tree = False
scene.view_settings.view_transform = 'Filmic'
bpy.context.view_layer.update()
